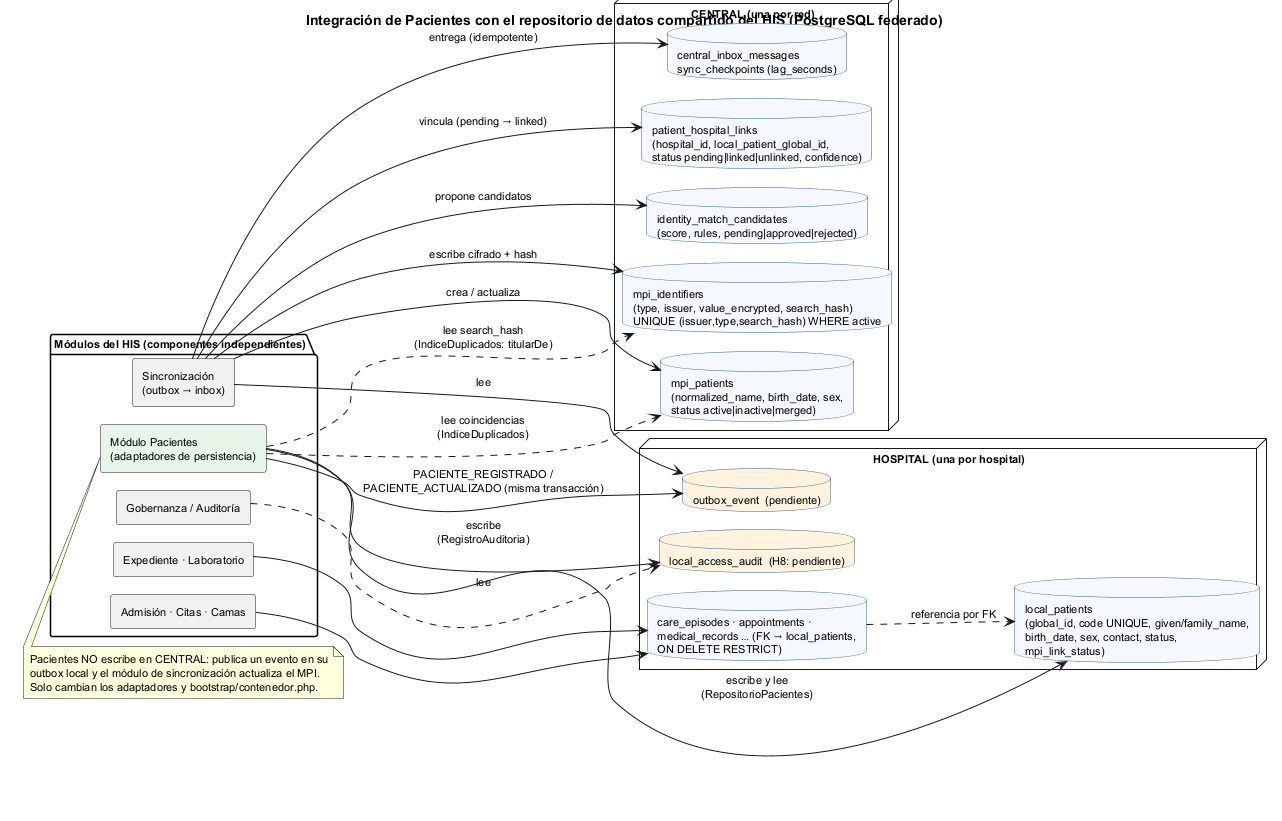

The diagram above was rendered by PlantUML. Its source (embedded in the PNG):
@startuml semana-04-repositorio-compartido
!pragma layout smetana
title Integración de Pacientes con el repositorio de datos compartido del HIS (PostgreSQL federado)
skinparam defaultFontSize 11
skinparam componentStyle rectangle
left to right direction
skinparam database {
  BackgroundColor #F5F9FF
  BorderColor #2F5D8A
}

package "Módulos del HIS (componentes independientes)" {
  [Módulo Pacientes\n(adaptadores de persistencia)] as PAC #E8F5E9
  [Admisión · Citas · Camas] as ADM
  [Expediente · Laboratorio] as EXP
  [Gobernanza / Auditoría] as GOB
  [Sincronización\n(outbox → inbox)] as SYNC
}

node "CENTRAL (una por red)" {
  database "mpi_patients\n(normalized_name, birth_date, sex,\nstatus active|inactive|merged)" as MPI
  database "mpi_identifiers\n(type, issuer, value_encrypted, search_hash)\nUNIQUE (issuer,type,search_hash) WHERE active" as IDS
  database "patient_hospital_links\n(hospital_id, local_patient_global_id,\nstatus pending|linked|unlinked, confidence)" as LNK
  database "identity_match_candidates\n(score, rules, pending|approved|rejected)" as CAND
  database "central_inbox_messages\nsync_checkpoints (lag_seconds)" as INBOX
}

node "HOSPITAL (una por hospital)" {
  database "local_patients\n(global_id, code UNIQUE, given/family_name,\nbirth_date, sex, contact, status,\nmpi_link_status)" as LP
  database "local_access_audit  (H8: pendiente)" as AUD #FFF3E0
  database "outbox_event  (pendiente)" as OUT #FFF3E0
  database "care_episodes · appointments ·\nmedical_records … (FK → local_patients,\nON DELETE RESTRICT)" as CLIN
}

PAC --> LP : escribe y lee\n(RepositorioPacientes)
PAC --> AUD : escribe\n(RegistroAuditoria)
PAC --> OUT : PACIENTE_REGISTRADO /\nPACIENTE_ACTUALIZADO (misma transacción)
PAC ..> IDS : lee search_hash\n(IndiceDuplicados: titularDe)
PAC ..> MPI : lee coincidencias\n(IndiceDuplicados)
SYNC --> OUT : lee
SYNC --> INBOX : entrega (idempotente)
SYNC --> MPI : crea / actualiza
SYNC --> IDS : escribe cifrado + hash
SYNC --> LNK : vincula (pending → linked)
SYNC --> CAND : propone candidatos
ADM --> CLIN
EXP --> CLIN
CLIN ..> LP : referencia por FK
GOB ..> AUD : lee

note bottom of PAC
  Pacientes NO escribe en CENTRAL: publica un evento en su
  outbox local y el módulo de sincronización actualiza el MPI.
  Solo cambian los adaptadores y bootstrap/contenedor.php.
end note
@enduml